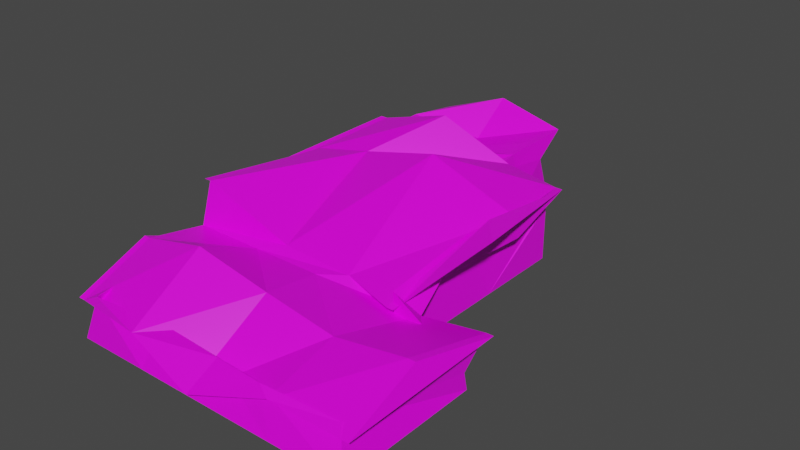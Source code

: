 # Source: damage_75_pct.blend  (saved by Blender 2.90.8; exported with 4.5.12 LTS)
import bpy
from mathutils import Matrix  # noqa: F401  (used for matrix-valued properties, if any)

bpy.ops.wm.read_factory_settings(use_empty=True)
scene = bpy.context.scene
scene.name = 'Scene'

# ---- collections
col_collection = bpy.data.collections.new('Collection'); scene.collection.children.link(col_collection)

# ---- images (referenced by path relative to the original .blend; pixels are not part of the script)
import os
ASSET_DIR = os.environ.get("B2B_ASSET_DIR", "")  # directory of the original .blend (textures are referenced by path, not embedded)
HERE = os.path.dirname(os.path.abspath(__file__))  # packed textures are extracted next to this script under _unpacked/

def load_image(name, relpath, width, height, colorspace="sRGB"):
    """Load a texture the original file referenced (path relative to the .blend, or extracted next to this script)."""
    p = next((c for c in (os.path.join(HERE, relpath), os.path.join(ASSET_DIR, relpath)) if relpath and os.path.exists(c)), "")
    if p:
        img = bpy.data.images.load(p, check_existing=True)
        img.name = name
    else:  # same state as the original file: an image datablock whose file is absent (Cycles renders it pink)
        img = bpy.data.images.new(name, width, height)
        img.source = "FILE"
        img.filepath = "//" + (relpath or name)
    img.colorspace_settings.name = colorspace
    return img
img_house_1_uv_png = load_image('house_1_uv.png', 'house_1_uv.png', 1024, 1024, 'sRGB')

# ---- materials (node trees are filled in below, after node groups)
mat_material = bpy.data.materials.new('Material')
mat_material.alpha_threshold = 0.0
mat_material.use_transparent_shadow = False
mat_material.line_color = (0.0, 0.0, 0.0, 1.0)

# ---- material node trees
mat_material.use_nodes = True; mat_material.node_tree.nodes.clear()
_N = mat_material.node_tree.nodes; _L = mat_material.node_tree.links
n0 = _N.new('ShaderNodeOutputMaterial'); n0.name = 'Material Output'; n0.location = (300, 300)
n1 = _N.new('ShaderNodeBsdfPrincipled'); n1.name = 'Principled BSDF'; n1.location = (10, 300)
n1.distribution = 'GGX'
n1.subsurface_method = 'BURLEY'
n1.inputs[2].default_value = 0.4
n1.inputs[3].default_value = 1.45
n1.inputs[27].default_value = (0.0, 0.0, 0.0, 1.0)
n1.inputs[28].default_value = 1.0
n2 = _N.new('ShaderNodeTexImage'); n2.name = 'Image Texture'; n2.location = (-280, 280)
n2.image = img_house_1_uv_png
_L.new(n1.outputs[0], n0.inputs[0])
_L.new(n2.outputs[0], n1.inputs[0])
n0.is_active_output = True

# ---- world
world_world = bpy.data.worlds.new('World'); scene.world = world_world
world_world.use_nodes = True; world_world.node_tree.nodes.clear()
_N = world_world.node_tree.nodes; _L = world_world.node_tree.links
n0 = _N.new('ShaderNodeOutputWorld'); n0.name = 'World Output'; n0.location = (300, 300)
n1 = _N.new('ShaderNodeBackground'); n1.name = 'Background'; n1.location = (10, 300)
n1.inputs[0].default_value = (0.05088, 0.05088, 0.05088, 1.0)
_L.new(n1.outputs[0], n0.inputs[0])
n0.is_active_output = True
world_world.color = (0.05088, 0.05088, 0.05088)
world_world.use_sun_shadow = False
world_world.sun_shadow_jitter_overblur = 0.0

# ---- meshes
me_cube = bpy.data.meshes.new('Cube')
me_cube.from_pydata([(3.165, 1.039, -0.2422), (3.0, 0.0, 0.0), (2.899, 0.6773, 2.883), (3.0, 1.311e-07, 3.0), (-3.181, 0.9985, 0.0755), (-3.0, 0.0, 0.0), (-3.101, 0.6773, 2.883), (-3.0, 1.311e-07, 3.0), (1.5, 0.0, 0.0), (1.77, 0.7528, -0.3415), (-3.0, -1.967e-07, -4.5), (1.5, -1.967e-07, -4.5), (-3.101, 1.877, -0.1171), (1.36, 0.9526, 0.07863), (-2.69, 1.839, -4.708), (1.603, 1.519, -4.641), (2.899, 1.283, 1.383), (-3.101, 1.283, 1.383), (-3.235, 0.6773, -0.1171), (-3.235, 0.6773, 2.883), (-3.235, 1.283, 1.383), (3.315, 1.039, -0.2422), (3.049, 0.6773, 2.883), (3.049, 1.283, 1.383), (1.742, 1.543, -3.072), (-3.052, 1.607, -2.997), (1.51, 0.9526, 0.07863), (1.753, 1.519, -4.641), (2.25, 1.774, -1.629), (-3.251, 1.877, -0.1171), (-2.84, 1.839, -4.708), (-3.305, 1.451, -2.991), (-2.92, 1.479, -4.693), (1.342, 1.36, -4.044), (-0.075, 0.0, 0.0), (-0.2557, 0.9985, 0.0755), (-0.075, -1.967e-07, -4.5), (0.273, 1.042, -0.2091), (0.2838, 1.525, -4.969), (-0.2241, 2.205, -3.152), (-0.5336, 1.2, -4.682), (-3.0, -3.082e-07, -7.05), (-2.99, 1.254, -7.296), (-0.075, -3.082e-07, -7.05), (0.005151, 1.479, -7.243), (-1.537, 0.0, 0.0), (-1.537, -1.967e-07, -4.5), (-1.917, 1.778, -3.201), (-1.718, 0.9985, 0.0755), (-1.23, 1.118, -0.2011), (-1.126, 2.292, -4.691), (-1.256, 1.402, -4.826), (-1.537, -3.082e-07, -7.05), (-1.502, 1.817, -7.308), (-2.92, 1.585, -4.693), (-3.0, -1.236e-07, -2.828), (-1.537, -1.216e-07, -2.783), (-0.075, -1.197e-07, -2.738), (1.5, 1.123, -4.5), (-0.1134, 1.365, -5.718), (-1.496, 1.154, -5.695), (-0.075, 1.226, -4.5), (1.5, -1.176e-07, -2.689), (-2.814, 1.522, -4.693), (1.753, 1.062, -3.194), (1.691, 1.754, -2.337), (1.391, 1.466, -2.102), (-3.599, 1.371, -2.659), (-3.354, 1.444, -2.969), (-2.697, 1.246, -2.754), (-2.836, 1.527, -1.224), (3.021, 0.3935, 0.1085), (-2.647, 0.9253, 2.915), (2.733, 0.7787, 2.676), (-3.0, 0.9, -3.934e-08), (1.391, 1.206, -0.06629), (1.461, 1.081, -4.368), (-0.231, 1.25, -4.607), (1.405, 0.8934, -2.299), (-2.918, 0.7634, -2.026), (0.0, 1.311e-07, 3.0), (-0.2291, 0.1443, 3.125), (-0.1006, 1.283, 1.383), (0.1319, 0.7959, 2.716), (1.399, 0.6773, 2.883), (1.5, 1.311e-07, 3.0), (1.398, 1.056, 1.4), (1.121, 0.7923, 2.759), (-1.5, 1.311e-07, 3.0), (-1.556, 1.696, 1.511), (-1.246, 0.8604, 2.681), (-1.455, 0.8129, 3.14), (0.01105, 1.005, -6.577), (-1.598, 1.181, -6.972), (-2.677, 1.127, -7.018), (-3.0, 0.9298, -4.5), (-0.075, -2.524e-07, -5.775), (-2.92, 1.479, -5.968), (-3.0, -2.524e-07, -5.775), (-1.537, -2.524e-07, -5.775), (-1.496, 1.154, -6.371), (-0.05414, 1.422, -6.48), (-3.0, 0.9126, -5.775), (-0.075, 1.073, -5.775)], [], [(17, 89, 48, 4), (72, 6, 4, 74), (75, 9, 0, 71), (45, 5, 55, 56), (35, 9, 13, 37), (51, 63, 54, 14, 50), (39, 24, 15, 38), (9, 66, 64, 13), (90, 91, 6, 72), (89, 17, 6, 91), (7, 5, 45, 34, 8, 1, 3, 85, 80, 88), (71, 0, 2, 73), (4, 12, 70), (18, 19, 20), (2, 0, 21, 22), (4, 6, 19, 18), (6, 17, 20, 19), (17, 4, 18, 20), (22, 21, 23), (0, 16, 23, 21), (16, 2, 22, 23), (37, 13, 24, 39), (26, 65, 28), (14, 67, 68, 30), (13, 64, 65, 26), (24, 13, 26, 28), (15, 24, 28, 27), (30, 68, 31), (25, 14, 30, 31), (12, 25, 31, 29), (40, 77, 61, 59), (11, 36, 61, 58), (49, 37, 39, 47), (47, 39, 38, 50), (33, 40, 38, 15), (48, 35, 37, 49), (8, 34, 57, 62), (52, 41, 94, 93), (98, 102, 94, 41), (51, 40, 59, 60), (99, 98, 41, 52), (96, 99, 52, 43), (97, 100, 53, 42), (43, 52, 93, 92), (4, 48, 49, 12), (25, 47, 50, 14), (12, 49, 47, 25), (40, 51, 50, 38), (34, 45, 56, 57), (70, 79, 74, 4), (62, 57, 36, 11), (54, 63, 32), (101, 103, 92, 44), (56, 55, 10, 46), (58, 62, 11), (76, 77, 40, 33), (57, 56, 46, 36), (60, 63, 51), (100, 101, 44, 53), (55, 54, 32, 95, 10), (76, 78, 62, 58), (78, 66, 9, 75), (65, 64, 15, 27), (64, 66, 33, 15), (28, 65, 27), (55, 79, 70, 69), (68, 67, 12, 29), (31, 68, 29), (67, 14, 54, 69), (69, 54, 55), (69, 70, 12, 67), (79, 55, 5, 74), (62, 78, 75, 8), (33, 66, 78, 76), (58, 61, 77, 76), (1, 71, 73, 3), (88, 90, 72, 7), (8, 75, 71, 1), (7, 72, 74, 5), (85, 87, 83, 80), (86, 82, 81, 84), (87, 84, 81, 83), (73, 2, 84, 87), (16, 86, 84, 2), (3, 73, 87, 85), (80, 83, 90, 88), (82, 89, 91, 81), (83, 81, 91, 90), (92, 103, 96, 43), (9, 86, 16, 0), (35, 82, 86, 9), (48, 89, 82, 35), (92, 93, 53, 44), (93, 94, 42, 53), (102, 95, 32, 97), (103, 61, 36, 96), (94, 102, 97, 42), (60, 59, 101, 100), (59, 61, 103, 101), (32, 63, 60, 100, 97), (36, 46, 99, 96), (46, 10, 98, 99), (10, 95, 102, 98)])
_uv = me_cube.uv_layers.new(name='UVMap')
_uv.uv.foreach_set('vector', [0.3469, 0.4547, 0.3469, 0.3763, 0.4314, 0.3783, 0.4314, 0.4547, 0.1685, 0.5016, 0.1685, 0.5486, 0.01188, 0.5486, 0.01188, 0.5016, 0.4784, 0.2197, 0.4314, 0.2197, 0.4314, 0.1414, 0.4784, 0.1414, 0.9579, 0.3624, 0.9579, 0.4387, 0.8102, 0.4387, 0.8126, 0.3624, 0.6857, 0.6419, 0.6857, 0.7242, 0.623, 0.7242, 0.623, 0.6419, 0.3441, 0.5656, 0.315, 0.4947, 0.3183, 0.4892, 0.3754, 0.4892, 0.3754, 0.5656, 0.4992, 0.6419, 0.4992, 0.7242, 0.3754, 0.7242, 0.3754, 0.6419, 0.9579, 0.1098, 0.8287, 0.1098, 0.8362, 0.04715, 0.9579, 0.04715, 0.2155, 0.3763, 0.2625, 0.3763, 0.2625, 0.4547, 0.2155, 0.4547, 0.3469, 0.3763, 0.3469, 0.4547, 0.2625, 0.4547, 0.2625, 0.3763, 0.1685, 0.4547, 0.01188, 0.4547, 0.01188, 0.3783, 0.01188, 0.3019, 0.01188, 0.2197, 0.01188, 0.1414, 0.1685, 0.1414, 0.1685, 0.2197, 0.1685, 0.298, 0.1685, 0.3763, 0.01188, 0.09442, 0.01188, 0.04743, 0.1685, 0.04743, 0.1685, 0.09442, 0.9579, 0.5327, 0.9579, 0.5953, 0.9001, 0.5341, 0.01188, 0.5557, 0.1685, 0.5557, 0.09019, 0.5873, 0.1685, 0.04743, 0.01188, 0.04743, 0.01188, 0.0396, 0.1685, 0.0396, 0.01188, 0.5486, 0.1685, 0.5486, 0.1685, 0.5557, 0.01188, 0.5557, 0.2625, 0.4547, 0.3469, 0.4547, 0.3469, 0.4617, 0.2625, 0.4617, 0.3469, 0.4547, 0.4314, 0.4547, 0.4314, 0.4617, 0.3469, 0.4617, 0.1685, 0.0396, 0.01188, 0.0396, 0.09019, 0.007973, 0.4314, 0.1414, 0.3469, 0.1414, 0.3469, 0.1336, 0.4314, 0.1336, 0.3469, 0.1414, 0.2625, 0.1414, 0.2625, 0.1336, 0.3469, 0.1336, 0.623, 0.6419, 0.623, 0.7242, 0.4992, 0.7242, 0.4992, 0.6419, 0.9579, 0.03932, 0.8357, 0.03932, 0.8404, 0.0001601, 0.723, 0.5953, 0.8431, 0.5953, 0.8399, 0.6032, 0.723, 0.6032, 0.9579, 0.04715, 0.8362, 0.04715, 0.8357, 0.03932, 0.9579, 0.03932, 0.4992, 0.7242, 0.623, 0.7242, 0.623, 0.732, 0.4992, 0.732, 0.3754, 0.7242, 0.4992, 0.7242, 0.4992, 0.732, 0.3754, 0.732, 0.723, 0.6032, 0.8399, 0.6032, 0.8404, 0.6423, 0.4992, 0.4892, 0.3754, 0.4892, 0.3754, 0.4814, 0.4992, 0.4814, 0.623, 0.4892, 0.4992, 0.4892, 0.4992, 0.4814, 0.623, 0.4814, 0.4914, 0.7679, 0.5064, 0.7679, 0.5214, 0.7679, 0.4914, 0.8011, 0.2188, 0.7242, 0.2188, 0.6419, 0.2828, 0.6419, 0.2774, 0.7242, 0.623, 0.5656, 0.623, 0.6419, 0.4992, 0.6419, 0.4992, 0.5656, 0.4992, 0.5656, 0.4992, 0.6419, 0.3754, 0.6419, 0.3754, 0.5656, 0.3127, 0.7242, 0.3127, 0.6419, 0.3754, 0.6419, 0.3754, 0.7242, 0.6857, 0.5656, 0.6857, 0.6419, 0.623, 0.6419, 0.623, 0.5656, 0.9579, 0.2038, 0.9579, 0.286, 0.815, 0.286, 0.8175, 0.2038, 0.2324, 0.9774, 0.2324, 0.901, 0.2791, 0.901, 0.2797, 0.9774, 0.2324, 0.8344, 0.28, 0.8344, 0.2791, 0.901, 0.2324, 0.901, 0.4089, 0.7679, 0.4914, 0.7679, 0.4914, 0.8011, 0.4089, 0.8304, 0.156, 0.8344, 0.2324, 0.8344, 0.2324, 0.901, 0.156, 0.901, 0.5854, 0.8344, 0.6617, 0.8344, 0.6617, 0.901, 0.5854, 0.901, 0.3263, 0.8344, 0.4089, 0.8657, 0.4089, 0.901, 0.3263, 0.901, 0.5854, 0.901, 0.5854, 0.9774, 0.538, 0.9774, 0.5374, 0.901, 0.6857, 0.4892, 0.6857, 0.5656, 0.623, 0.5656, 0.623, 0.4892, 0.4992, 0.4892, 0.4992, 0.5656, 0.3754, 0.5656, 0.3754, 0.4892, 0.623, 0.4892, 0.623, 0.5656, 0.4992, 0.5656, 0.4992, 0.4892, 0.3127, 0.6419, 0.3441, 0.5656, 0.3754, 0.5656, 0.3754, 0.6419, 0.9579, 0.286, 0.9579, 0.3624, 0.8126, 0.3624, 0.815, 0.286, 0.9001, 0.5341, 0.8552, 0.4864, 0.9579, 0.4857, 0.9579, 0.5327, 0.8175, 0.2038, 0.815, 0.286, 0.723, 0.286, 0.723, 0.2038, 0.3183, 0.4892, 0.315, 0.4947, 0.3127, 0.4892, 0.4914, 0.8511, 0.5294, 0.8344, 0.5374, 0.901, 0.4914, 0.901, 0.8126, 0.3624, 0.8102, 0.4387, 0.723, 0.4387, 0.723, 0.3624, 0.723, 0.1451, 0.8175, 0.2038, 0.723, 0.2038, 0.2951, 0.7242, 0.2978, 0.6419, 0.3127, 0.6419, 0.3127, 0.7242, 0.815, 0.286, 0.8126, 0.3624, 0.723, 0.3624, 0.723, 0.286, 0.4089, 0.8304, 0.3323, 0.7679, 0.4089, 0.7679, 0.4089, 0.8657, 0.4914, 0.8511, 0.4914, 0.901, 0.4089, 0.901, 0.8102, 0.4387, 0.723, 0.5382, 0.723, 0.5327, 0.723, 0.4873, 0.723, 0.4387, 0.723, 0.1275, 0.8231, 0.1568, 0.8175, 0.2038, 0.723, 0.1451, 0.8231, 0.1568, 0.8287, 0.1098, 0.9579, 0.1098, 0.9579, 0.1568, 0.8357, 0.03932, 0.8362, 0.04715, 0.723, 0.04715, 0.723, 0.03932, 0.8362, 0.04715, 0.8287, 0.1098, 0.723, 0.1098, 0.723, 0.04715, 0.8404, 0.0001601, 0.8357, 0.03932, 0.723, 0.03932, 0.8102, 0.4387, 0.8552, 0.4864, 0.9001, 0.5341, 0.8321, 0.543, 0.8399, 0.6032, 0.8431, 0.5953, 0.9579, 0.5953, 0.9579, 0.6032, 0.8404, 0.6423, 0.8399, 0.6032, 0.9579, 0.6032, 0.8431, 0.5953, 0.723, 0.5953, 0.723, 0.5382, 0.8321, 0.543, 0.8321, 0.543, 0.723, 0.5382, 0.8102, 0.4387, 0.8321, 0.543, 0.9001, 0.5341, 0.9579, 0.5953, 0.8431, 0.5953, 0.8552, 0.4864, 0.8102, 0.4387, 0.9579, 0.4387, 0.9579, 0.4857, 0.8175, 0.2038, 0.8231, 0.1568, 0.9579, 0.1568, 0.9579, 0.2038, 0.723, 0.1098, 0.8287, 0.1098, 0.8231, 0.1568, 0.723, 0.1275, 0.2774, 0.7242, 0.2828, 0.6419, 0.2978, 0.6419, 0.2951, 0.7242, 0.01188, 0.1414, 0.01188, 0.09442, 0.1685, 0.09442, 0.1685, 0.1414, 0.1685, 0.3763, 0.2155, 0.3763, 0.2155, 0.4547, 0.1685, 0.4547, 0.5254, 0.2197, 0.4784, 0.2197, 0.4784, 0.1414, 0.5254, 0.1414, 0.1685, 0.4547, 0.1685, 0.5016, 0.01188, 0.5016, 0.01188, 0.4547, 0.1685, 0.2197, 0.2155, 0.2197, 0.2155, 0.298, 0.1685, 0.298, 0.3469, 0.2197, 0.3469, 0.298, 0.2625, 0.298, 0.2625, 0.2197, 0.2155, 0.2197, 0.2625, 0.2197, 0.2625, 0.298, 0.2155, 0.298, 0.2155, 0.1414, 0.2625, 0.1414, 0.2625, 0.2197, 0.2155, 0.2197, 0.3469, 0.1414, 0.3469, 0.2197, 0.2625, 0.2197, 0.2625, 0.1414, 0.1685, 0.1414, 0.2155, 0.1414, 0.2155, 0.2197, 0.1685, 0.2197, 0.1685, 0.298, 0.2155, 0.298, 0.2155, 0.3763, 0.1685, 0.3763, 0.3469, 0.298, 0.3469, 0.3763, 0.2625, 0.3763, 0.2625, 0.298, 0.2155, 0.298, 0.2625, 0.298, 0.2625, 0.3763, 0.2155, 0.3763, 0.5374, 0.901, 0.5294, 0.8344, 0.5854, 0.8344, 0.5854, 0.901, 0.4314, 0.2197, 0.3469, 0.2197, 0.3469, 0.1414, 0.4314, 0.1414, 0.4314, 0.3019, 0.3469, 0.298, 0.3469, 0.2197, 0.4314, 0.2197, 0.4314, 0.3783, 0.3469, 0.3763, 0.3469, 0.298, 0.4314, 0.3019, 0.5374, 0.901, 0.538, 0.9774, 0.4601, 0.9774, 0.4914, 0.901, 0.2797, 0.9774, 0.2791, 0.901, 0.3263, 0.901, 0.3577, 0.9774, 0.28, 0.8344, 0.2809, 0.7679, 0.3263, 0.7679, 0.3263, 0.8344, 0.5294, 0.8344, 0.5214, 0.7679, 0.5854, 0.7679, 0.5854, 0.8344, 0.2791, 0.901, 0.28, 0.8344, 0.3263, 0.8344, 0.3263, 0.901, 0.4089, 0.8304, 0.4914, 0.8011, 0.4914, 0.8511, 0.4089, 0.8657, 0.4914, 0.8011, 0.5214, 0.7679, 0.5294, 0.8344, 0.4914, 0.8511, 0.3263, 0.7679, 0.3323, 0.7679, 0.4089, 0.8304, 0.4089, 0.8657, 0.3263, 0.8344, 0.5854, 0.7679, 0.6617, 0.7679, 0.6617, 0.8344, 0.5854, 0.8344, 0.156, 0.7679, 0.2324, 0.7679, 0.2324, 0.8344, 0.156, 0.8344, 0.2324, 0.7679, 0.2809, 0.7679, 0.28, 0.8344, 0.2324, 0.8344])
me_cube.materials.append(mat_material)
me_cube.use_remesh_preserve_volume = False
me_cube.use_remesh_preserve_attributes = False
me_cube.use_mirror_vertex_groups = False
me_cube.update()

# ---- objects
ob_cube = bpy.data.objects.new('Cube', me_cube)

# ---- transforms, parenting, visibility, modifiers, constraints
ob_cube.location = (0.0, 0.0, 0.0)
ob_cube.rotation_euler = (1.571, 0.0, 0.0)
ob_cube.lock_rotations_4d = False
ob_cube.empty_display_type = 'ARROWS'
ob_cube.lineart.crease_threshold = 0.0

# ---- collection membership
col_collection.objects.link(ob_cube)

# ---- scene / render settings (as saved in the file)
scene.frame_start = 1; scene.frame_end = 250; scene.frame_set(1)
scene.render.engine = 'BLENDER_EEVEE_NEXT'
scene.cycles.use_denoising = False
scene.cycles.samples = 128
scene.cycles.sampling_pattern = 'TABULATED_SOBOL'
scene.cycles.use_adaptive_sampling = False
scene.cycles.use_light_tree = False
scene.view_settings.view_transform = 'Filmic'
bpy.context.view_layer.update()

# ---- added for rendering (the .blend has no active camera and no usable light): camera, sun
cam_auto = bpy.data.cameras.new('AutoCamera')
cam_auto.lens = 50.0
cam_auto.sensor_width = 36.0
cam_auto.clip_end = 1000.0
ob_auto_camera = bpy.data.objects.new('AutoCamera', cam_auto)
scene.collection.objects.link(ob_auto_camera)
ob_auto_camera.location = (11.6418, -12.0572, 10.5733)
ob_auto_camera.rotation_euler = (1.09748, -7.21219e-08, 0.694738)
scene.camera = ob_auto_camera
light_auto_sun = bpy.data.lights.new('AutoSun', 'SUN')
light_auto_sun.energy = 3.0
light_auto_sun.angle = 0.0523599
ob_auto_sun = bpy.data.objects.new('AutoSun', light_auto_sun)
scene.collection.objects.link(ob_auto_sun)
ob_auto_sun.rotation_euler = (0.872665, 0.174533, 0.523599)
bpy.context.view_layer.update()
